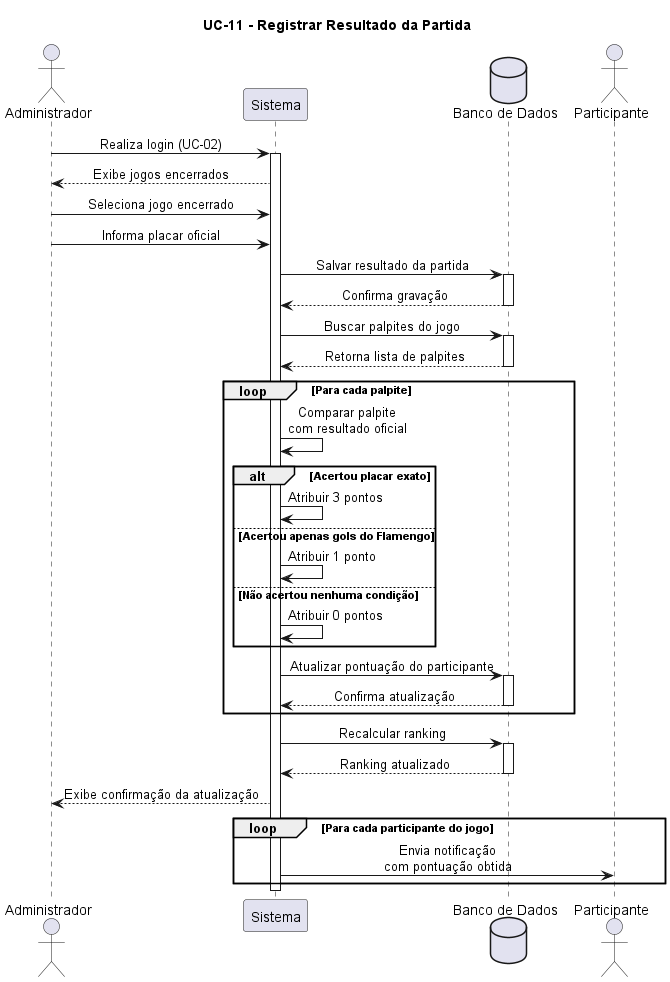

The diagram above was rendered by PlantUML. Its source (embedded in the PNG):
@startuml

skinparam sequenceMessageAlign center
skinparam responseMessageBelowArrow true

title UC-11 - Registrar Resultado da Partida

actor "Administrador" as A
participant "Sistema" as S
database "Banco de Dados" as BD
actor "Participante" as P

A -> S : Realiza login (UC-02)
activate S

S --> A : Exibe jogos encerrados

A -> S : Seleciona jogo encerrado
A -> S : Informa placar oficial

S -> BD : Salvar resultado da partida
activate BD

BD --> S : Confirma gravação

deactivate BD

S -> BD : Buscar palpites do jogo
activate BD

BD --> S : Retorna lista de palpites

deactivate BD

loop Para cada palpite

    S -> S : Comparar palpite\ncom resultado oficial

    alt Acertou placar exato

        S -> S : Atribuir 3 pontos

    else Acertou apenas gols do Flamengo

        S -> S : Atribuir 1 ponto

    else Não acertou nenhuma condição

        S -> S : Atribuir 0 pontos

    end

    S -> BD : Atualizar pontuação do participante
    activate BD

    BD --> S : Confirma atualização

    deactivate BD

end

S -> BD : Recalcular ranking
activate BD

BD --> S : Ranking atualizado

deactivate BD

S --> A : Exibe confirmação da atualização

loop Para cada participante do jogo

    S -> P : Envia notificação\ncom pontuação obtida

end

deactivate S

@enduml